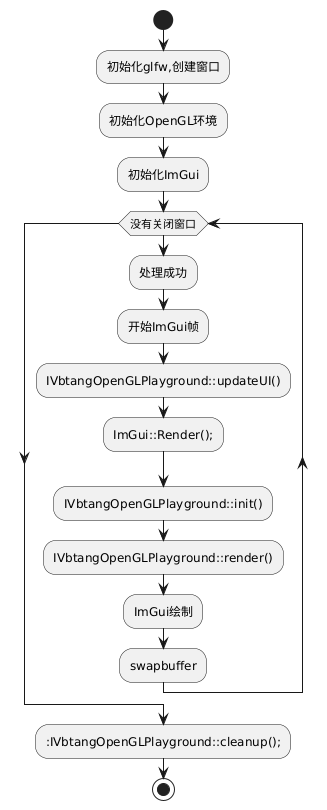

The diagram above was rendered by PlantUML. Its source (embedded in the PNG):
@startuml
start
:初始化glfw,创建窗口;
:初始化OpenGL环境;
:初始化ImGui;
while (没有关闭窗口)
:处理成功;
:开始ImGui帧;
:IVbtangOpenGLPlayground::updateUI();
:ImGui::Render();;
:IVbtangOpenGLPlayground::init();
:IVbtangOpenGLPlayground::render();
:ImGui绘制;
:swapbuffer;
end while
::IVbtangOpenGLPlayground::cleanup();;
stop
@enduml